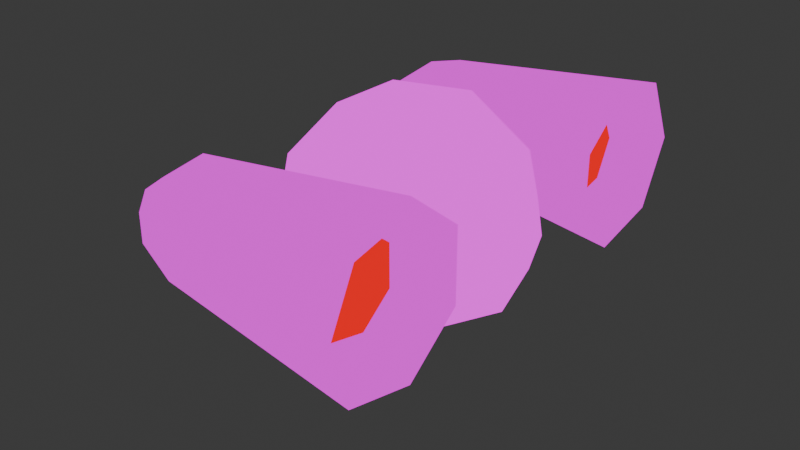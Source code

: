 # Source: skullGuy.blend  (saved by Blender 4.1.23; exported with 4.5.12 LTS)
import bpy
from mathutils import Matrix  # noqa: F401  (used for matrix-valued properties, if any)

bpy.ops.wm.read_factory_settings(use_empty=True)
scene = bpy.context.scene
scene.name = 'Scene'

# ---- collections
col_collection = bpy.data.collections.new('Collection'); scene.collection.children.link(col_collection)

# ---- images (referenced by path relative to the original .blend; pixels are not part of the script)
import os
ASSET_DIR = os.environ.get("B2B_ASSET_DIR", "")  # directory of the original .blend (textures are referenced by path, not embedded)
HERE = os.path.dirname(os.path.abspath(__file__))  # packed textures are extracted next to this script under _unpacked/

def load_image(name, relpath, width, height, colorspace="sRGB"):
    """Load a texture the original file referenced (path relative to the .blend, or extracted next to this script)."""
    p = next((c for c in (os.path.join(HERE, relpath), os.path.join(ASSET_DIR, relpath)) if relpath and os.path.exists(c)), "")
    if p:
        img = bpy.data.images.load(p, check_existing=True)
        img.name = name
    else:  # same state as the original file: an image datablock whose file is absent (Cycles renders it pink)
        img = bpy.data.images.new(name, width, height)
        img.source = "FILE"
        img.filepath = "//" + (relpath or name)
    img.colorspace_settings.name = colorspace
    return img
img_skulltexture_extracrispy_png = load_image('skullTexture_extraCrispy.png', 'skullTexture_extraCrispy.png', 1024, 1024, 'sRGB')
img_teef_png = load_image('teef.png', 'teef.png', 1024, 1024, 'sRGB')
img_256scratchmetal_png = load_image('256scratchMetal.png', '256scratchMetal.png', 1024, 1024, 'sRGB')

# ---- materials (node trees are filled in below, after node groups)
mat_skull = bpy.data.materials.new('Skull')
mat_skull.use_transparent_shadow = False
mat_teef = bpy.data.materials.new('Teef')
mat_teef.use_transparent_shadow = False
mat_eye = bpy.data.materials.new('Eye')
mat_eye.use_transparent_shadow = False
mat_metal = bpy.data.materials.new('Metal')
mat_metal.use_transparent_shadow = False
mat_flare = bpy.data.materials.new('Flare')
mat_flare.use_transparent_shadow = False

# ---- material node trees
mat_skull.use_nodes = True; mat_skull.node_tree.nodes.clear()
_N = mat_skull.node_tree.nodes; _L = mat_skull.node_tree.links
n0 = _N.new('ShaderNodeOutputMaterial'); n0.name = 'Material Output'; n0.location = (300, 300)
n1 = _N.new('ShaderNodeEmission'); n1.name = 'Emission'; n1.location = (10, 300)
n1.inputs[1].default_value = 1.3
n2 = _N.new('ShaderNodeTexImage'); n2.name = 'Image Texture'; n2.location = (-280, 280)
n2.image = img_skulltexture_extracrispy_png
n2.interpolation = 'Closest'
_L.new(n1.outputs[0], n0.inputs[0])
_L.new(n2.outputs[0], n1.inputs[0])
n0.is_active_output = True
mat_teef.use_nodes = True; mat_teef.node_tree.nodes.clear()
_N = mat_teef.node_tree.nodes; _L = mat_teef.node_tree.links
n0 = _N.new('ShaderNodeOutputMaterial'); n0.name = 'Material Output'; n0.location = (300, 300)
n1 = _N.new('ShaderNodeEmission'); n1.name = 'Emission'; n1.location = (10, 300)
n1.inputs[1].default_value = 0.8
n2 = _N.new('ShaderNodeTexImage'); n2.name = 'Image Texture'; n2.location = (-280, 280)
n2.image = img_teef_png
n2.interpolation = 'Closest'
_L.new(n1.outputs[0], n0.inputs[0])
_L.new(n2.outputs[0], n1.inputs[0])
n0.is_active_output = True
mat_eye.use_nodes = True; mat_eye.node_tree.nodes.clear()
_N = mat_eye.node_tree.nodes; _L = mat_eye.node_tree.links
n0 = _N.new('ShaderNodeOutputMaterial'); n0.name = 'Material Output'; n0.location = (300, 300)
n1 = _N.new('ShaderNodeEmission'); n1.name = 'Emission'; n1.location = (10, 300)
n1.inputs[0].default_value = (0.0, 0.0, 0.0, 1.0)
_L.new(n1.outputs[0], n0.inputs[0])
n0.is_active_output = True
mat_metal.use_nodes = True; mat_metal.node_tree.nodes.clear()
_N = mat_metal.node_tree.nodes; _L = mat_metal.node_tree.links
n0 = _N.new('ShaderNodeOutputMaterial'); n0.name = 'Material Output'; n0.location = (300, 300)
n1 = _N.new('ShaderNodeEmission'); n1.name = 'Emission'; n1.location = (10, 300)
n2 = _N.new('ShaderNodeTexImage'); n2.name = 'Image Texture'; n2.location = (-280, 280)
n2.image = img_256scratchmetal_png
n2.interpolation = 'Closest'
_L.new(n1.outputs[0], n0.inputs[0])
_L.new(n2.outputs[0], n1.inputs[0])
n0.is_active_output = True
mat_flare.use_nodes = True; mat_flare.node_tree.nodes.clear()
_N = mat_flare.node_tree.nodes; _L = mat_flare.node_tree.links
n0 = _N.new('ShaderNodeOutputMaterial'); n0.name = 'Material Output'; n0.location = (300, 300)
n1 = _N.new('ShaderNodeEmission'); n1.name = 'Emission'; n1.location = (10, 300)
n1.inputs[0].default_value = (1.0, 0.0, 0.004734, 1.0)
_L.new(n1.outputs[0], n0.inputs[0])
n0.is_active_output = True

# ---- world
world_world = bpy.data.worlds.new('World'); scene.world = world_world
world_world.use_nodes = True; world_world.node_tree.nodes.clear()
_N = world_world.node_tree.nodes; _L = world_world.node_tree.links
n0 = _N.new('ShaderNodeOutputWorld'); n0.name = 'World Output'; n0.location = (300, 300)
n1 = _N.new('ShaderNodeBackground'); n1.name = 'Background'; n1.location = (10, 300)
n1.inputs[0].default_value = (0.05088, 0.05088, 0.05088, 1.0)
_L.new(n1.outputs[0], n0.inputs[0])
n0.is_active_output = True
world_world.color = (0.05088, 0.05088, 0.05088)
world_world.use_sun_shadow = False
world_world.sun_shadow_jitter_overblur = 0.0

# ---- meshes
me_icosphere = bpy.data.meshes.new('Icosphere')
me_icosphere.from_pydata([(-0.1733, 0.0, -0.6508), (0.7236, -0.5257, -0.4472), (-0.1716, -0.617, -0.9338), (-0.4597, 0.0, -1.277), (-0.1716, 0.617, -0.9338), (0.7236, 0.5257, -0.4472), (0.2764, -0.8506, 0.4472), (-0.7236, -0.5257, 0.4472), (-0.7236, 0.5257, 0.4472), (0.2764, 0.8506, 0.4472), (0.8944, 0.0, 0.4472), (0.0, 0.0, 1.0), (-0.2124, -0.5, -0.8494), (0.1654, -0.309, -0.3992), (0.1069, -0.5694, -0.6643), (0.3728, 0.0, -0.3474), (0.1654, 0.309, -0.3992), (-0.4459, 0.0, -1.128), (-0.3233, -0.3519, -1.177), (-0.2124, 0.5, -0.8494), (-0.3233, 0.3519, -1.177), (0.1069, 0.5694, -0.6643), (0.9511, -0.309, 0.0), (0.9511, 0.309, 0.0), (0.0, -1.0, 0.0), (0.5878, -0.809, 0.0), (-0.9511, -0.309, 0.0), (-0.5878, -0.809, 0.0), (-0.5878, 0.809, 0.0), (-0.9511, 0.309, 0.0), (0.5878, 0.809, 0.0), (0.0, 1.0, 0.0), (0.6882, -0.5, 0.5257), (-0.2629, -0.809, 0.5257), (-0.8506, 0.0, 0.5257), (-0.2629, 0.809, 0.5257), (0.6882, 0.5, 0.5257), (0.1625, -0.5, 0.8507), (0.5257, 0.0, 0.8507), (-0.4253, -0.309, 0.8507), (-0.4253, 0.309, 0.8507), (0.1625, 0.5, 0.8507), (0.2629, -0.809, -0.5257), (-0.2764, -0.8506, -0.4472), (0.8506, 0.0, -0.5257), (0.2947, -0.3813, -0.3782), (-0.6882, -0.5, -0.5257), (-0.8944, 0.0, -0.4472), (-0.6882, 0.5, -0.5257), (-0.2764, 0.8506, -0.4472), (0.2629, 0.809, -0.5257), (0.2947, 0.3813, -0.3782), (-0.7913, -0.25, -0.4865), (-0.4823, 0.6753, -0.4865), (-0.4823, -0.6753, -0.4865), (-0.7913, 0.25, -0.4865), (-0.3915, -0.1759, -1.227), (-0.2474, 0.4844, -1.055), (-0.2474, -0.4844, -1.055), (-0.3915, 0.1759, -1.227), (-0.224, -0.7338, -0.6905), (-0.6771, 0.0, -0.8622), (-0.5057, -0.4259, -0.8514), (-0.224, 0.7338, -0.6905), (-0.5057, 0.4259, -0.8514), (-0.5914, 0.213, -0.8568), (-0.3649, -0.5799, -0.771), (-0.3649, 0.5799, -0.771), (-0.5914, -0.213, -0.8568), (-0.6557, -0.6674, 0.2236), (-0.7871, 0.2629, 0.4865), (-0.6557, 0.6674, 0.2236), (-0.7871, -0.2629, 0.4865), (-0.9009, 0.1545, 0.2629), (-0.9511, 0.0, 0.0), (-0.9009, -0.1545, 0.2629), (-0.7694, 0.559, 0.0), (-0.7694, -0.559, 0.0), (-0.5899, -0.6196, 0.2133), (-0.6522, -0.4901, 0.4282), (-0.6522, 0.4901, 0.4282), (-0.7129, 0.2409, 0.4594), (-0.8797, -0.2734, -0.01906), (-0.8266, -0.1325, 0.2358), (-0.7036, 0.5112, -0.0103), (-0.8797, 0.2734, -0.01906), (-0.5899, 0.6196, 0.2133), (-0.7129, -0.2409, 0.4594), (-0.8266, 0.1325, 0.2358), (-0.7036, -0.5112, -0.0103), (-0.9227, -0.1545, -0.2236), (-0.9227, 0.1545, -0.2236), (-0.9511, -0.1545, 0.0), (-0.9511, 0.1545, 0.0), (-0.9369, 0.0, -0.1118), (-0.9086, -0.07725, -0.3354), (-0.9369, 0.2318, -0.1118), (-0.9511, -0.2318, 0.0), (-0.9511, 0.07725, 0.0), (-0.9369, -0.2318, -0.1118), (-0.9086, 0.07725, -0.3354), (-0.9511, -0.07725, 0.0), (-0.9511, 0.2318, 0.0), (-0.944, 0.07725, -0.0559), (-0.9298, -0.07725, -0.1677), (-0.9298, 0.07725, -0.1677), (-0.944, -0.07725, -0.0559), (-0.9404, -0.1545, -0.08385), (-0.9192, 0.0, -0.2516), (-0.9404, 0.1545, -0.08385), (-0.9475, 0.0, -0.02795), (-0.8965, -0.2318, -0.1067), (-0.8824, -0.1545, -0.2185), (-0.8894, 0.07725, -0.1626), (-0.8824, 0.1545, -0.2185), (-0.8965, 0.2318, -0.1067), (-0.8894, -0.07725, -0.1626), (-0.9001, -0.1545, -0.07874), (-0.9001, 0.1545, -0.07874)], [], [(0, 13, 12), (45, 13, 15), (0, 12, 17), (0, 17, 19), (0, 19, 16), (1, 44, 22), (43, 42, 24), (47, 52, 46, 26, 99, 90, 95), (49, 53, 48, 28), (5, 50, 30), (1, 22, 25), (43, 24, 27), (110, 101, 74, 98), (49, 28, 31), (5, 30, 23), (6, 32, 37), (7, 33, 39), (8, 70, 34, 40), (9, 35, 41), (10, 36, 38), (38, 41, 11), (38, 36, 41), (36, 9, 41), (41, 40, 11), (41, 35, 40), (35, 8, 40), (40, 39, 11), (40, 34, 39), (34, 72, 7, 39), (39, 37, 11), (39, 33, 37), (33, 6, 37), (37, 38, 11), (37, 32, 38), (32, 10, 38), (23, 36, 10), (23, 30, 36), (30, 9, 36), (31, 35, 9), (31, 28, 35), (28, 71, 8, 35), (70, 8, 80, 81), (29, 102, 93, 98, 74, 73), (29, 73, 88, 85), (27, 33, 7, 69), (27, 24, 33), (24, 6, 33), (25, 32, 6), (25, 22, 32), (22, 10, 32), (30, 31, 9), (30, 50, 31), (50, 49, 31), (28, 76, 71), (28, 48, 29, 76), (48, 55, 47, 100, 91, 96, 29), (69, 7, 79, 78), (26, 46, 27, 77), (46, 54, 43, 27), (24, 25, 6), (24, 42, 25), (42, 1, 25), (22, 23, 10), (22, 44, 23), (44, 5, 23), (16, 21, 51), (16, 19, 21), (19, 4, 21), (19, 20, 57, 4), (19, 17, 20), (17, 3, 59, 20), (17, 18, 56, 3), (17, 12, 18), (12, 2, 58, 18), (15, 16, 51), (15, 13, 16), (13, 0, 16), (12, 14, 2), (12, 13, 14), (13, 45, 14), (2, 14, 42, 43, 60), (45, 15, 44, 1), (68, 62, 46, 52), (67, 64, 48, 53), (51, 21, 50, 5), (14, 45, 1, 42), (15, 51, 5, 44), (66, 60, 43, 54), (65, 61, 47, 55), (21, 4, 63, 49, 50), (64, 65, 55, 48), (20, 59, 65, 64), (59, 3, 61, 65), (62, 66, 54, 46), (18, 58, 66, 62), (58, 2, 60, 66), (63, 67, 53, 49), (4, 57, 67, 63), (57, 20, 64, 67), (61, 68, 52, 47), (3, 56, 68, 61), (56, 18, 62, 68), (75, 26, 82, 83), (76, 29, 85, 84), (77, 27, 69), (7, 72, 87, 79), (71, 76, 84, 86), (73, 70, 81, 88), (75, 72, 34), (8, 71, 86, 80), (72, 75, 83, 87), (73, 75, 34), (73, 74, 75), (74, 101, 92, 97, 26, 75), (26, 77, 89, 82), (77, 69, 78, 89), (73, 34, 70), (85, 88, 81, 80, 86, 84), (83, 82, 89, 78, 79, 87), (109, 103, 93, 102), (108, 104, 94, 105), (107, 97, 92, 106), (104, 107, 106, 94), (90, 99, 111, 112), (99, 26, 97, 107), (100, 108, 105, 91), (47, 95, 108, 100), (95, 90, 104, 108), (96, 109, 102, 29), (107, 104, 116, 117), (105, 94, 103, 109), (103, 110, 98, 93), (94, 106, 110, 103), (106, 92, 101, 110), (112, 111, 117, 116), (114, 113, 118, 115), (96, 91, 114, 115), (105, 109, 118, 113), (99, 107, 117, 111), (109, 96, 115, 118), (91, 105, 113, 114), (104, 90, 112, 116)])
me_icosphere.polygons.foreach_set('material_index', [2, 0, 2, 2, 2, 0, 0, 0, 0, 0, 0, 0, 0, 0, 0, 0, 0, 0, 0, 0, 0, 0, 0, 0, 0, 0, 0, 0, 0, 0, 0, 0, 0, 0, 0, 0, 0, 0, 0, 0, 0, 0, 0, 0, 0, 0, 0, 0, 0, 0, 0, 0, 0, 0, 0, 0, 0, 0, 0, 0, 0, 0, 0, 0, 0, 0, 1, 1, 1, 1, 1, 1, 1, 1, 0, 2, 2, 1, 1, 0, 1, 0, 1, 1, 0, 0, 0, 1, 1, 1, 1, 1, 1, 1, 1, 1, 1, 1, 1, 1, 1, 1, 0, 0, 0, 0, 0, 0, 0, 0, 0, 0, 0, 0, 0, 0, 0, 2, 2, 0, 0, 0, 0, 0, 0, 0, 0, 0, 0, 0, 0, 0, 0, 0, 2, 2, 0, 0, 0, 0, 0, 0])
_uv = me_icosphere.uv_layers.new(name='UVMap')
_uv.uv.foreach_set('vector', [0.4371, -0.1978, 0.1644, 0.1761, -0.1242, -0.3922, 0.1154, 0.2907, 0.1644, 0.1761, 0.3884, 0.3275, 0.4371, -0.1978, -0.1242, -0.3922, 0.4936, -0.8101, 0.4371, -0.1978, 0.4936, -0.8101, 1.025, -0.2862, 0.4371, -0.1978, 1.025, -0.2862, 0.6365, 0.2198, 0.1343, 0.5837, 0.364, 0.592, 0.2592, 0.756, -0.5999, 1.198, -0.3912, 0.4596, -0.1258, 1.002, 0.2333, 1.993, -0.07421, 1.933, -0.3536, 1.812, 0.117, 1.537, 0.1461, 1.651, 0.1751, 1.765, 0.2042, 1.879, 1.204, 1.368, 1.047, 1.679, 0.8421, 1.927, 0.6891, 1.388, 0.5914, 0.6259, 1.132, 0.6011, 0.627, 0.8556, 0.1343, 0.5837, 0.2592, 0.756, 0.05728, 0.8033, -0.5999, 1.198, -0.1258, 1.002, -0.101, 1.314, 0.2715, 1.595, 0.2345, 1.569, 0.2737, 1.58, 0.3133, 1.576, 1.204, 1.368, 0.6891, 1.388, 0.7711, 1.085, 0.5914, 0.6259, 0.627, 0.8556, 0.437, 0.7723, 0.09207, 0.9825, 0.2159, 0.9114, 0.2111, 1.052, 0.1294, 1.294, 0.07646, 1.14, 0.2343, 1.191, 0.4674, 1.325, 0.3802, 1.352, 0.2931, 1.357, 0.3812, 1.204, 0.56, 1.026, 0.547, 1.183, 0.4298, 1.072, 0.3379, 0.8738, 0.451, 0.933, 0.3271, 0.9909, 0.3271, 0.9909, 0.4298, 1.072, 0.3168, 1.102, 0.3271, 0.9909, 0.451, 0.933, 0.4298, 1.072, 0.451, 0.933, 0.56, 1.026, 0.4298, 1.072, 0.4298, 1.072, 0.3812, 1.204, 0.3168, 1.102, 0.4298, 1.072, 0.547, 1.183, 0.3812, 1.204, 0.547, 1.183, 0.4674, 1.325, 0.3812, 1.204, 0.3812, 1.204, 0.2343, 1.191, 0.3168, 1.102, 0.3812, 1.204, 0.2931, 1.357, 0.2343, 1.191, 0.2931, 1.357, 0.2061, 1.337, 0.1294, 1.294, 0.2343, 1.191, 0.2343, 1.191, 0.2111, 1.052, 0.3168, 1.102, 0.2343, 1.191, 0.07646, 1.14, 0.2111, 1.052, 0.07646, 1.14, 0.09207, 0.9825, 0.2111, 1.052, 0.2111, 1.052, 0.3271, 0.9909, 0.3168, 1.102, 0.2111, 1.052, 0.2159, 0.9114, 0.3271, 0.9909, 0.2159, 0.9114, 0.3379, 0.8738, 0.3271, 0.9909, 0.437, 0.7723, 0.451, 0.933, 0.3379, 0.8738, 0.437, 0.7723, 0.627, 0.8556, 0.451, 0.933, 0.627, 0.8556, 0.56, 1.026, 0.451, 0.933, 0.7711, 1.085, 0.547, 1.183, 0.56, 1.026, 0.7711, 1.085, 0.6891, 1.388, 0.547, 1.183, 0.6891, 1.388, 0.5575, 1.369, 0.4674, 1.325, 0.547, 1.183, 0.3802, 1.352, 0.4674, 1.325, 0.4658, 1.347, 0.405, 1.373, 0.4322, 1.564, 0.3925, 1.568, 0.3529, 1.572, 0.3133, 1.576, 0.2737, 1.58, 0.3515, 1.458, 0.4322, 1.564, 0.3515, 1.458, 0.3837, 1.45, 0.4406, 1.529, -0.101, 1.314, 0.07646, 1.14, 0.1294, 1.294, 0.03206, 1.321, -0.101, 1.314, -0.1258, 1.002, 0.07646, 1.14, -0.1258, 1.002, 0.09207, 0.9825, 0.07646, 1.14, 0.05728, 0.8033, 0.2159, 0.9114, 0.09207, 0.9825, 0.05728, 0.8033, 0.2592, 0.756, 0.2159, 0.9114, 0.2592, 0.756, 0.3379, 0.8738, 0.2159, 0.9114, 0.627, 0.8556, 0.7711, 1.085, 0.56, 1.026, 0.627, 0.8556, 1.132, 0.6011, 0.7711, 1.085, 1.132, 0.6011, 1.204, 1.368, 0.7711, 1.085, 0.6891, 1.388, 0.574, 1.505, 0.5575, 1.369, 0.6891, 1.388, 0.8421, 1.927, 0.4322, 1.564, 0.574, 1.505, 0.8421, 1.927, 0.5456, 1.991, 0.2333, 1.993, 0.283, 1.886, 0.3327, 1.779, 0.3824, 1.671, 0.4322, 1.564, 0.03206, 1.321, 0.1294, 1.294, 0.1271, 1.316, 0.057, 1.346, 0.117, 1.537, -0.3536, 1.812, -0.101, 1.314, -0.01047, 1.45, -0.3536, 1.812, -0.506, 1.531, -0.5999, 1.198, -0.101, 1.314, -0.1258, 1.002, 0.05728, 0.8033, 0.09207, 0.9825, -0.1258, 1.002, -0.3912, 0.4596, 0.05728, 0.8033, -0.3912, 0.4596, 0.1343, 0.5837, 0.05728, 0.8033, 0.2592, 0.756, 0.437, 0.7723, 0.3379, 0.8738, 0.2592, 0.756, 0.364, 0.592, 0.437, 0.7723, 0.364, 0.592, 0.5914, 0.6259, 0.437, 0.7723, 0.6365, 0.2198, 1.034, 0.1531, 0.6637, 0.3415, 0.4818, 0.7361, 0.8701, 0.2301, 0.8796, 0.6694, 0.8411, 0.6433, 1.02, 0.6301, 0.8506, 1.083, 0.8411, 0.6433, 0.7815, 0.178, 0.9077, 0.3995, 1.02, 0.6301, 0.8411, 0.6433, 0.1771, 0.2061, 0.7815, 0.178, 0.1771, 0.2061, 0.1534, 0.02733, 0.558, 0.05137, 0.7815, 0.178, 0.1771, 0.2061, 0.6484, 0.07356, 0.4034, 0.04356, 0.1534, 0.02733, 0.1771, 0.2061, 0.8081, 0.4866, 0.6484, 0.07356, 0.8081, 0.4866, 0.9793, 0.4028, 0.8194, 0.2312, 0.6484, 0.07356, 0.3884, 0.3275, 0.6365, 0.2198, 0.6637, 0.3415, 0.3884, 0.3275, 0.1644, 0.1761, 0.6365, 0.2198, 0.1644, 0.1761, 0.4371, -0.1978, 0.6365, 0.2198, 0.8081, 0.4866, 0.9138, 0.8949, 0.9793, 0.4028, 0.8081, 0.4866, 0.542, 0.8036, 0.9138, 0.8949, 0.1644, 0.1761, 0.1154, 0.2907, -0.2142, 0.03766, 0.5912, 0.00994, 1.006, 0.00994, 1.001, 0.9679, 0.7934, 0.9995, 0.6993, 0.4622, 0.1154, 0.2907, 0.3884, 0.3275, 0.364, 0.592, 0.1343, 0.5837, 0.1681, 0.492, 0.3452, 0.4491, 0.3798, 0.9995, 0.1883, 0.9995, 0.5209, 0.466, 0.3466, 0.4679, 0.3889, 0.9929, 0.5926, 0.9929, 0.6637, 0.3415, 1.034, 0.1531, 1.132, 0.6011, 0.5914, 0.6259, -0.2142, 0.03766, 0.1154, 0.2907, 0.1343, 0.5837, -0.3912, 0.4596, 0.3884, 0.3275, 0.6637, 0.3415, 0.5914, 0.6259, 0.364, 0.592, 0.5175, 0.4641, 0.6993, 0.4622, 0.7934, 0.9995, 0.5899, 0.9831, 0.17, 0.4981, 0.00435, 0.5188, -0.001437, 0.9831, 0.1864, 0.9929, 0.9997, -0.006507, 0.5858, -0.006507, 0.6996, 0.4639, 0.7964, 0.9929, 1.001, 0.9733, 0.3466, 0.4679, 0.17, 0.4981, 0.1864, 0.9929, 0.3889, 0.9929, 0.3029, -0.006507, 0.1531, -0.006507, 0.17, 0.4981, 0.3466, 0.4679, 0.1531, -0.006507, 0.01013, -0.006507, 0.00435, 0.5188, 0.17, 0.4981, 0.3452, 0.4491, 0.5175, 0.4641, 0.5899, 0.9831, 0.3798, 0.9995, 0.3097, 0.00994, 0.4517, 0.00994, 0.5175, 0.4641, 0.3452, 0.4491, 0.4517, 0.00994, 0.5912, 0.00994, 0.6993, 0.4622, 0.5175, 0.4641, 0.6996, 0.4639, 0.5209, 0.466, 0.5926, 0.9929, 0.7964, 0.9929, 0.5858, -0.006507, 0.4442, -0.006507, 0.5209, 0.466, 0.6996, 0.4639, 0.4442, -0.006507, 0.3029, -0.006507, 0.3466, 0.4679, 0.5209, 0.466, 0.00435, 0.5188, 0.1681, 0.492, 0.1883, 0.9995, -0.001437, 0.9831, 0.01013, -0.006507, 0.1475, 0.00994, 0.1681, 0.492, 0.00435, 0.5188, 0.1475, 0.00994, 0.3097, 0.00994, 0.3452, 0.4491, 0.1681, 0.492, 0.2225, 1.445, 0.117, 1.537, 0.1151, 1.5, 0.1853, 1.431, 0.574, 1.505, 0.4322, 1.564, 0.4406, 1.529, 0.5293, 1.48, -0.01047, 1.45, -0.101, 1.314, 0.03206, 1.321, 0.1294, 1.294, 0.2061, 1.337, 0.1832, 1.352, 0.1271, 1.316, 0.5575, 1.369, 0.574, 1.505, 0.5293, 1.48, 0.5284, 1.389, 0.3515, 1.458, 0.3802, 1.352, 0.405, 1.373, 0.3837, 1.45, 0.2225, 1.445, 0.2061, 1.337, 0.2931, 1.357, 0.4674, 1.325, 0.5575, 1.369, 0.5284, 1.389, 0.4658, 1.347, 0.2061, 1.337, 0.2225, 1.445, 0.1853, 1.431, 0.1832, 1.352, 0.3515, 1.458, 0.2225, 1.445, 0.2931, 1.357, 0.3515, 1.458, 0.2737, 1.58, 0.2225, 1.445, 0.2737, 1.58, 0.2345, 1.569, 0.1954, 1.558, 0.1562, 1.547, 0.117, 1.537, 0.2225, 1.445, 0.117, 1.537, -0.01047, 1.45, 0.03815, 1.435, 0.1151, 1.5, -0.01047, 1.45, 0.03206, 1.321, 0.057, 1.346, 0.03815, 1.435, 0.3515, 1.458, 0.2931, 1.357, 0.3802, 1.352, 0.5574, 0.8495, 0.528, 0.8248, 0.5336, 0.7999, 0.5654, 0.7918, 0.6003, 0.8013, 0.6, 0.8306, 0.4289, 0.8236, 0.3984, 0.8481, 0.3569, 0.828, 0.3582, 0.7986, 0.394, 0.7897, 0.426, 0.7986, 0.3455, 1.646, 0.3085, 1.62, 0.3529, 1.572, 0.3925, 1.568, 0.2513, 1.801, 0.2196, 1.717, 0.264, 1.668, 0.2984, 1.724, 0.1879, 1.632, 0.1562, 1.547, 0.1954, 1.558, 0.2297, 1.613, 0.2196, 1.717, 0.1879, 1.632, 0.2297, 1.613, 0.264, 1.668, 0.6614, 0.1933, 0.6438, 0.4619, 0.5364, 0.6002, 0.5064, 0.06693, 0.1461, 1.651, 0.117, 1.537, 0.1562, 1.547, 0.1879, 1.632, 0.283, 1.886, 0.2513, 1.801, 0.2984, 1.724, 0.3327, 1.779, 0.2333, 1.993, 0.2042, 1.879, 0.2513, 1.801, 0.283, 1.886, 0.2042, 1.879, 0.1751, 1.765, 0.2196, 1.717, 0.2513, 1.801, 0.3824, 1.671, 0.3455, 1.646, 0.3925, 1.568, 0.4322, 1.564, 0.8219, 0.4203, 0.8569, 0.193, 0.9999, 0.0001132, 0.9999, 0.6141, 0.2984, 1.724, 0.264, 1.668, 0.3085, 1.62, 0.3455, 1.646, 0.3085, 1.62, 0.2715, 1.595, 0.3133, 1.576, 0.3529, 1.572, 0.264, 1.668, 0.2297, 1.613, 0.2715, 1.595, 0.3085, 1.62, 0.2297, 1.613, 0.1954, 1.558, 0.2345, 1.569, 0.2715, 1.595, 0.1751, 1.765, 0.1461, 1.651, 0.1879, 1.632, 0.2196, 1.717, 0.3327, 1.779, 0.2984, 1.724, 0.3455, 1.646, 0.3824, 1.671, 0.0001132, 0.6683, 0.0001132, 0.0001132, 0.1339, 0.2073, 0.1621, 0.4581, 0.5061, 0.09821, 0.4464, 0.5838, 0.3324, 0.4562, 0.3402, 0.2164, 0.6438, 0.4619, 0.8219, 0.4203, 0.9999, 0.6141, 0.5364, 0.6002, 0.4464, 0.5838, 0.0001132, 0.6683, 0.1621, 0.4581, 0.3324, 0.4562, 0.0001132, 0.0001132, 0.5061, 0.09821, 0.3402, 0.2164, 0.1339, 0.2073, 0.8569, 0.193, 0.6614, 0.1933, 0.5064, 0.06693, 0.9999, 0.0001132])
me_icosphere.materials.append(mat_skull)
me_icosphere.materials.append(mat_teef)
me_icosphere.materials.append(mat_eye)
me_icosphere.update()
me_cylinder = bpy.data.meshes.new('Cylinder')
me_cylinder.from_pydata([(0.9802, 1.909, 0.2115), (0.9802, 1.698, 0.6498), (0.9802, 1.224, 0.758), (0.9802, 0.8433, 0.4548), (0.9802, 0.8433, -0.03169), (0.9802, 1.224, -0.335), (0.9802, 1.698, -0.2267), (-1.182, 1.495, 0.2115), (-0.7969, 1.816, 0.2115), (-1.182, 1.44, 0.326), (-0.7969, 1.64, 0.5772), (-1.182, 1.316, 0.3542), (-0.7969, 1.244, 0.6675), (-1.182, 1.216, 0.275), (-0.7969, 0.927, 0.4144), (-1.182, 1.216, 0.148), (-0.7969, 0.927, 0.008614), (-1.182, 1.316, 0.06884), (-0.7969, 1.244, -0.2444), (-1.182, 1.44, 0.0971), (-0.7969, 1.64, -0.1541), (0.9802, 2.03, 0.2115), (0.9802, 1.773, 0.7443), (0.9802, 1.197, 0.8758), (0.9802, 0.7344, 0.5072), (0.9802, 0.7344, -0.08412), (0.9802, 1.197, -0.4528), (0.9802, 1.773, -0.3212), (0.6479, 1.733, 0.2115), (0.6479, 1.588, 0.5123), (0.6479, 1.263, 0.5866), (0.6479, 1.002, 0.3785), (0.6479, 1.002, 0.04459), (0.6479, 1.263, -0.1636), (0.6479, 1.588, -0.08928), (-1.182, 1.541, 0.2115), (-1.182, 1.468, 0.3621), (-1.182, 1.306, 0.3993), (-1.182, 1.175, 0.2951), (-1.182, 1.175, 0.128), (-1.182, 1.306, 0.02379), (-1.182, 1.468, 0.06097), (-1.102, 1.495, 0.2115), (-1.102, 1.44, 0.326), (-1.102, 1.316, 0.3542), (-1.102, 1.216, 0.275), (-1.102, 1.216, 0.148), (-1.102, 1.316, 0.06884), (-1.102, 1.44, 0.0971)], [], [(27, 20, 8, 21), (23, 12, 14, 24), (24, 14, 16, 25), (25, 16, 18, 26), (26, 18, 20, 27), (21, 8, 10, 22), (22, 10, 12, 23), (1, 2, 30, 29), (10, 8, 35, 36), (12, 10, 36, 37), (14, 12, 37, 38), (16, 14, 38, 39), (18, 16, 39, 40), (20, 18, 40, 41), (8, 20, 41, 35), (9, 7, 42, 43), (1, 0, 21, 22), (2, 1, 22, 23), (3, 2, 23, 24), (4, 3, 24, 25), (5, 4, 25, 26), (6, 5, 26, 27), (0, 6, 27, 21), (28, 29, 30, 31, 32, 33, 34), (6, 0, 28, 34), (4, 5, 33, 32), (2, 3, 31, 30), (0, 1, 29, 28), (5, 6, 34, 33), (3, 4, 32, 31), (7, 9, 36, 35), (9, 11, 37, 36), (11, 13, 38, 37), (13, 15, 39, 38), (15, 17, 40, 39), (17, 19, 41, 40), (19, 7, 35, 41), (43, 42, 48, 47, 46, 45, 44), (19, 17, 47, 48), (15, 13, 45, 46), (11, 9, 43, 44), (7, 19, 48, 42), (17, 15, 46, 47), (13, 11, 44, 45)])
me_cylinder.polygons.foreach_set('material_index', [0, 0, 0, 0, 0, 0, 0, 0, 0, 0, 0, 0, 0, 0, 0, 0, 0, 0, 0, 0, 0, 0, 0, 1, 0, 0, 0, 0, 0, 0, 0, 0, 0, 0, 0, 0, 0, 1, 0, 0, 0, 0, 0, 0])
_uv = me_cylinder.uv_layers.new(name='UVMap')
_uv.uv.foreach_set('vector', [0.0001359, 0.857, 0.4388, 0.857, 0.4388, 0.9999, 0.0001359, 0.9999, 0.0001359, 0.2858, 0.4388, 0.2858, 0.4388, 0.4286, 0.0001359, 0.4286, 0.0001359, 0.4286, 0.4388, 0.4286, 0.4388, 0.5714, 0.0001359, 0.5714, 0.0001359, 0.5714, 0.4388, 0.5714, 0.4388, 0.7142, 0.0001359, 0.7142, 0.0001359, 0.7142, 0.4388, 0.7142, 0.4388, 0.857, 0.0001359, 0.857, 0.0001359, 0.0001359, 0.4388, 0.0001358, 0.4388, 0.143, 0.0001359, 0.143, 0.0001359, 0.143, 0.4388, 0.143, 0.4388, 0.2858, 0.0001359, 0.2858, 0.9917, 0.5173, 0.7607, 0.9359, 0.6002, 0.6905, 0.6744, 0.5129, 0.4388, 0.143, 0.4388, 0.0001358, 0.5, 0.04214, 0.5, 0.1009, 0.4388, 0.2858, 0.4388, 0.143, 0.5, 0.185, 0.5, 0.2438, 0.4388, 0.4286, 0.4388, 0.2858, 0.5, 0.3278, 0.5, 0.3866, 0.4388, 0.5714, 0.4388, 0.4286, 0.5, 0.4706, 0.5, 0.5294, 0.4388, 0.7142, 0.4388, 0.5714, 0.5, 0.6134, 0.5, 0.6722, 0.4388, 0.857, 0.4388, 0.7142, 0.5, 0.7562, 0.5, 0.815, 0.4388, 0.9999, 0.4388, 0.857, 0.5, 0.8991, 0.5, 0.9579, 0.3698, 0.5197, 0.4042, 0.4071, 0.4554, 0.4566, 0.4294, 0.5137, 0.8839, 0.5, 0.7251, 0.1702, 0.7818, 0.09911, 0.9748, 0.5, 0.7251, 0.8298, 0.8839, 0.5, 0.9748, 0.5, 0.7818, 0.9009, 0.3682, 0.9113, 0.7251, 0.8298, 0.7818, 0.9009, 0.348, 0.9999, 0.08201, 0.683, 0.3682, 0.9113, 0.348, 0.9999, 9.869e-05, 0.7225, 0.08201, 0.317, 0.08201, 0.683, 9.869e-05, 0.7225, 9.873e-05, 0.2775, 0.3682, 0.08874, 0.08201, 0.317, 9.873e-05, 0.2775, 0.348, 9.863e-05, 0.7251, 0.1702, 0.3682, 0.08874, 0.348, 9.863e-05, 0.7818, 0.09911, 0.8395, 0.3884, 0.9138, 0.2341, 0.8395, 0.07973, 0.6725, 0.04161, 0.5386, 0.1484, 0.5386, 0.3197, 0.6725, 0.4265, 0.3232, 9.956e-05, 0.7773, 0.07964, 0.6038, 0.3292, 0.4112, 0.2753, 9.95e-05, 0.718, 9.952e-05, 0.2841, 0.2518, 0.3969, 0.2656, 0.5953, 0.7607, 0.9359, 0.3306, 0.9999, 0.4069, 0.7335, 0.6002, 0.6905, 0.7773, 0.07964, 0.9917, 0.5173, 0.6744, 0.5129, 0.6038, 0.3292, 9.952e-05, 0.2841, 0.3232, 9.956e-05, 0.4112, 0.2753, 0.2518, 0.3969, 0.3306, 0.9999, 9.95e-05, 0.718, 0.2656, 0.5953, 0.4069, 0.7335, 0.6644, 0.5646, 0.6361, 0.5059, 0.6509, 0.4873, 0.6881, 0.5646, 0.6361, 0.5059, 0.5726, 0.4914, 0.5673, 0.4682, 0.6509, 0.4873, 0.5726, 0.4914, 0.5216, 0.532, 0.5003, 0.5217, 0.5673, 0.4682, 0.5216, 0.532, 0.5216, 0.5971, 0.5003, 0.6074, 0.5003, 0.5217, 0.5216, 0.5971, 0.5726, 0.6378, 0.5673, 0.6609, 0.5003, 0.6074, 0.5726, 0.6378, 0.6361, 0.6233, 0.6509, 0.6418, 0.5673, 0.6609, 0.6361, 0.6233, 0.6644, 0.5646, 0.6881, 0.5646, 0.6509, 0.6418, 0.6361, 0.5059, 0.6644, 0.5646, 0.6361, 0.6233, 0.5726, 0.6378, 0.5216, 0.5971, 0.5216, 0.532, 0.5726, 0.4914, 0.5154, 0.37, 0.6224, 0.4211, 0.562, 0.461, 0.5115, 0.4284, 0.6296, 0.5412, 0.556, 0.63, 0.527, 0.5694, 0.5737, 0.5238, 0.4255, 0.63, 0.3698, 0.5197, 0.4294, 0.5137, 0.4641, 0.5629, 0.4042, 0.4071, 0.5154, 0.37, 0.5115, 0.4284, 0.4554, 0.4566, 0.6224, 0.4211, 0.6296, 0.5412, 0.5737, 0.5238, 0.562, 0.461, 0.556, 0.63, 0.4255, 0.63, 0.4641, 0.5629, 0.527, 0.5694])
me_cylinder.materials.append(mat_metal)
me_cylinder.materials.append(mat_flare)
me_cylinder.update()

# ---- objects
ob_skull = bpy.data.objects.new('Skull', me_icosphere)
ob_rockets = bpy.data.objects.new('Rockets', me_cylinder)

# ---- transforms, parenting, visibility, modifiers, constraints
ob_skull.location = (0.0, 0.0, 0.0)
ob_rockets.location = (0.0, 0.0, 0.0)
_m = ob_rockets.modifiers.new('Mirror', 'MIRROR')
_m.use_axis = (False, True, False)

# ---- collection membership
col_collection.objects.link(ob_skull)
col_collection.objects.link(ob_rockets)

# ---- scene / render settings (as saved in the file)
scene.frame_start = 1; scene.frame_end = 250; scene.frame_set(202)
scene.render.engine = 'BLENDER_EEVEE_NEXT'
scene.cycles.sampling_pattern = 'TABULATED_SOBOL'
scene.eevee.ray_tracing_options.trace_max_roughness = 0.0
bpy.context.view_layer.update()

# ---- added for rendering (the .blend has no active camera): camera
cam_auto = bpy.data.cameras.new('AutoCamera')
cam_auto.lens = 50.0
cam_auto.sensor_width = 36.0
cam_auto.clip_end = 1000.0
ob_auto_camera = bpy.data.objects.new('AutoCamera', cam_auto)
scene.collection.objects.link(ob_auto_camera)
ob_auto_camera.location = (4.64761, -5.69827, 3.66024)
ob_auto_camera.rotation_euler = (1.09748, -7.21219e-08, 0.694738)
scene.camera = ob_auto_camera
bpy.context.view_layer.update()
